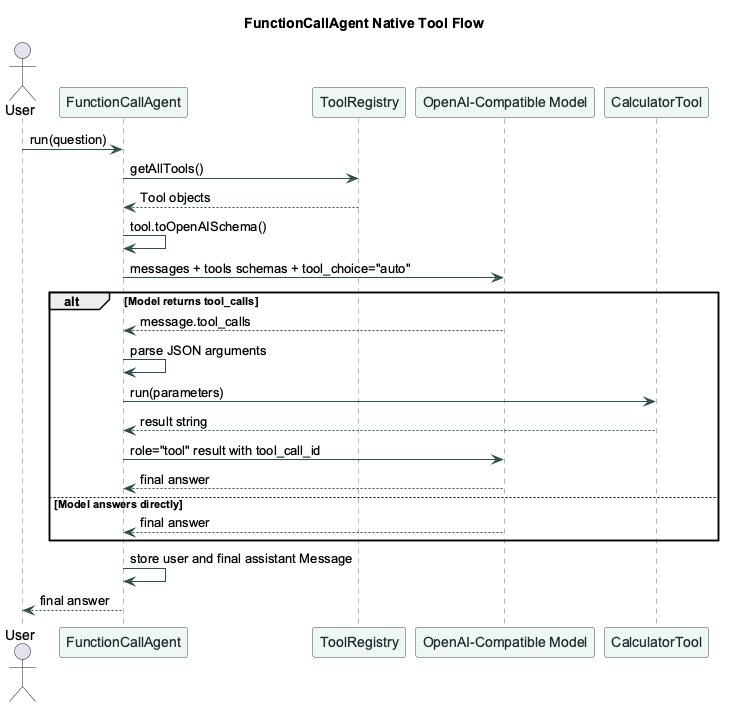

The diagram above was rendered by PlantUML. Its source (embedded in the PNG):
@startuml
title FunctionCallAgent Native Tool Flow

skinparam backgroundColor #FFFFFF
skinparam shadowing false
skinparam defaultFontName Arial
skinparam sequence {
  ArrowColor #2F4F4F
  LifeLineBorderColor #5F6F6F
  LifeLineBackgroundColor #F7FAFA
  ParticipantBorderColor #2F4F4F
  ParticipantBackgroundColor #EEF7F4
  ParticipantFontColor #1F2A2A
  BoxBorderColor #B8C7C3
  BoxBackgroundColor #F8FBFA
}

actor User
participant "FunctionCallAgent" as Agent
participant "ToolRegistry" as Registry
participant "OpenAI-Compatible Model" as Model
participant "CalculatorTool" as Tool

User -> Agent: run(question)
Agent -> Registry: getAllTools()
Registry --> Agent: Tool objects
Agent -> Agent: tool.toOpenAISchema()
Agent -> Model: messages + tools schemas + tool_choice="auto"

alt Model returns tool_calls
  Model --> Agent: message.tool_calls
  Agent -> Agent: parse JSON arguments
  Agent -> Tool: run(parameters)
  Tool --> Agent: result string
  Agent -> Model: role="tool" result with tool_call_id
  Model --> Agent: final answer
else Model answers directly
  Model --> Agent: final answer
end

Agent -> Agent: store user and final assistant Message
Agent --> User: final answer
@enduml